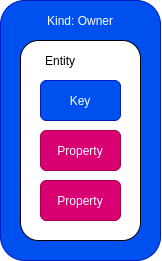

The diagram above was exported from draw.io. Its source (the exported page's mxGraphModel, read from the mxfile embedded in the PNG):
<mxGraphModel dx="931" dy="534" grid="1" gridSize="10" guides="1" tooltips="1" connect="1" arrows="1" fold="1" page="1" pageScale="1" pageWidth="850" pageHeight="1100" math="0" shadow="0">
  <root>
    <mxCell id="0" />
    <mxCell id="1" parent="0" />
    <mxCell id="TGiQ8yRyn-Jb9GVvBL7a-1" value="" style="rounded=1;whiteSpace=wrap;html=1;fillColor=#0050ef;strokeColor=#001DBC;fontColor=#ffffff;" vertex="1" parent="1">
      <mxGeometry x="80" y="40" width="160" height="260" as="geometry" />
    </mxCell>
    <mxCell id="TGiQ8yRyn-Jb9GVvBL7a-2" value="&lt;font color=&quot;#ffffff&quot;&gt;Kind: Owner&lt;/font&gt;" style="text;html=1;strokeColor=none;fillColor=none;align=center;verticalAlign=middle;whiteSpace=wrap;rounded=0;" vertex="1" parent="1">
      <mxGeometry x="120" y="50" width="80" height="20" as="geometry" />
    </mxCell>
    <mxCell id="TGiQ8yRyn-Jb9GVvBL7a-3" value="" style="rounded=1;whiteSpace=wrap;html=1;" vertex="1" parent="1">
      <mxGeometry x="100" y="80" width="120" height="200" as="geometry" />
    </mxCell>
    <mxCell id="TGiQ8yRyn-Jb9GVvBL7a-4" value="Entity" style="text;html=1;strokeColor=none;fillColor=none;align=center;verticalAlign=middle;whiteSpace=wrap;rounded=0;" vertex="1" parent="1">
      <mxGeometry x="120" y="90" width="40" height="20" as="geometry" />
    </mxCell>
    <mxCell id="TGiQ8yRyn-Jb9GVvBL7a-6" value="Key" style="rounded=1;whiteSpace=wrap;html=1;fillColor=#0050ef;strokeColor=#001DBC;fontColor=#ffffff;" vertex="1" parent="1">
      <mxGeometry x="120" y="120" width="80" height="40" as="geometry" />
    </mxCell>
    <mxCell id="TGiQ8yRyn-Jb9GVvBL7a-7" value="Property" style="rounded=1;whiteSpace=wrap;html=1;fillColor=#d80073;strokeColor=#A50040;fontColor=#ffffff;" vertex="1" parent="1">
      <mxGeometry x="120" y="170" width="80" height="40" as="geometry" />
    </mxCell>
    <mxCell id="TGiQ8yRyn-Jb9GVvBL7a-9" value="Property" style="rounded=1;whiteSpace=wrap;html=1;fillColor=#d80073;strokeColor=#A50040;fontColor=#ffffff;" vertex="1" parent="1">
      <mxGeometry x="120" y="220" width="80" height="40" as="geometry" />
    </mxCell>
  </root>
</mxGraphModel>